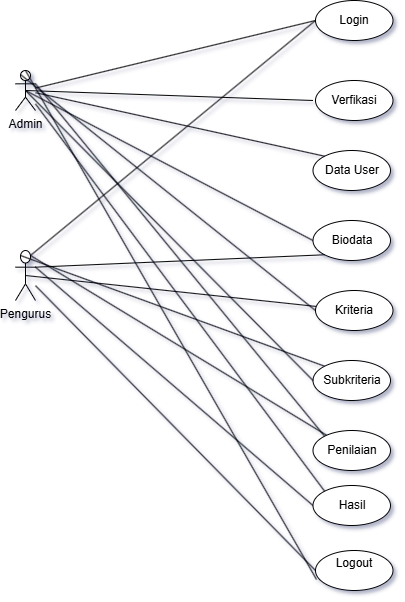

The diagram above was exported from draw.io. Its source (the exported page's mxGraphModel, read from the mxfile embedded in the PNG):
<mxGraphModel dx="1467" dy="693" grid="1" gridSize="10" guides="1" tooltips="1" connect="1" arrows="1" fold="1" page="1" pageScale="1" pageWidth="827" pageHeight="1169" math="0" shadow="1">
  <root>
    <mxCell id="0" />
    <mxCell id="1" parent="0" />
    <mxCell id="Rq_DNHqIXAUrrqinBedT-1" value="Pengurus" style="shape=umlActor;verticalLabelPosition=bottom;verticalAlign=top;html=1;outlineConnect=0;" vertex="1" parent="1">
      <mxGeometry x="90" y="330" width="20" height="50" as="geometry" />
    </mxCell>
    <mxCell id="Rq_DNHqIXAUrrqinBedT-3" value="Admin" style="shape=umlActor;verticalLabelPosition=bottom;verticalAlign=top;html=1;outlineConnect=0;" vertex="1" parent="1">
      <mxGeometry x="90" y="150" width="20" height="40" as="geometry" />
    </mxCell>
    <mxCell id="Rq_DNHqIXAUrrqinBedT-8" value="Data User" style="ellipse;whiteSpace=wrap;html=1;" vertex="1" parent="1">
      <mxGeometry x="387.5" y="230" width="77.5" height="40" as="geometry" />
    </mxCell>
    <mxCell id="Rq_DNHqIXAUrrqinBedT-16" value="" style="endArrow=none;html=1;rounded=0;entryX=0;entryY=0.5;entryDx=0;entryDy=0;" edge="1" parent="1" source="Rq_DNHqIXAUrrqinBedT-3">
      <mxGeometry width="50" height="50" relative="1" as="geometry">
        <mxPoint x="190" y="80" as="sourcePoint" />
        <mxPoint x="390" y="100" as="targetPoint" />
      </mxGeometry>
    </mxCell>
    <mxCell id="Rq_DNHqIXAUrrqinBedT-17" value="" style="endArrow=none;html=1;rounded=0;entryX=0;entryY=0.5;entryDx=0;entryDy=0;exitX=0.5;exitY=0.5;exitDx=0;exitDy=0;exitPerimeter=0;" edge="1" parent="1" source="Rq_DNHqIXAUrrqinBedT-3">
      <mxGeometry width="50" height="50" relative="1" as="geometry">
        <mxPoint x="190" y="80" as="sourcePoint" />
        <mxPoint x="387.5" y="180" as="targetPoint" />
      </mxGeometry>
    </mxCell>
    <mxCell id="Rq_DNHqIXAUrrqinBedT-19" value="" style="endArrow=none;html=1;rounded=0;entryX=0;entryY=0.5;entryDx=0;entryDy=0;exitX=0.75;exitY=0.1;exitDx=0;exitDy=0;exitPerimeter=0;" edge="1" parent="1" source="Rq_DNHqIXAUrrqinBedT-1">
      <mxGeometry width="50" height="50" relative="1" as="geometry">
        <mxPoint x="200" y="220" as="sourcePoint" />
        <mxPoint x="390" y="100" as="targetPoint" />
      </mxGeometry>
    </mxCell>
    <mxCell id="Rq_DNHqIXAUrrqinBedT-22" value="" style="endArrow=none;html=1;rounded=0;entryX=0;entryY=0;entryDx=0;entryDy=0;exitX=0.25;exitY=0.1;exitDx=0;exitDy=0;exitPerimeter=0;" edge="1" parent="1" source="Rq_DNHqIXAUrrqinBedT-1" target="Rq_DNHqIXAUrrqinBedT-34">
      <mxGeometry width="50" height="50" relative="1" as="geometry">
        <mxPoint x="120" y="350" as="sourcePoint" />
        <mxPoint x="388.1801948466052" y="457.3223304703363" as="targetPoint" />
      </mxGeometry>
    </mxCell>
    <mxCell id="Rq_DNHqIXAUrrqinBedT-23" value="" style="endArrow=none;html=1;rounded=0;entryX=0;entryY=0.5;entryDx=0;entryDy=0;exitX=0.5;exitY=0.5;exitDx=0;exitDy=0;exitPerimeter=0;" edge="1" parent="1" source="Rq_DNHqIXAUrrqinBedT-3" target="Rq_DNHqIXAUrrqinBedT-28">
      <mxGeometry width="50" height="50" relative="1" as="geometry">
        <mxPoint x="190" y="80" as="sourcePoint" />
        <mxPoint x="396.21000000000004" y="345" as="targetPoint" />
      </mxGeometry>
    </mxCell>
    <mxCell id="Rq_DNHqIXAUrrqinBedT-26" value="Verfikasi" style="ellipse;whiteSpace=wrap;html=1;" vertex="1" parent="1">
      <mxGeometry x="390" y="160" width="77.5" height="40" as="geometry" />
    </mxCell>
    <mxCell id="Rq_DNHqIXAUrrqinBedT-27" value="Login" style="ellipse;whiteSpace=wrap;html=1;" vertex="1" parent="1">
      <mxGeometry x="390" y="80" width="77.5" height="40" as="geometry" />
    </mxCell>
    <mxCell id="Rq_DNHqIXAUrrqinBedT-28" value="Biodata" style="ellipse;whiteSpace=wrap;html=1;" vertex="1" parent="1">
      <mxGeometry x="387.5" y="300" width="77.5" height="40" as="geometry" />
    </mxCell>
    <mxCell id="Rq_DNHqIXAUrrqinBedT-29" value="" style="endArrow=none;html=1;rounded=0;entryX=0;entryY=1;entryDx=0;entryDy=0;exitX=1;exitY=0.3333333333333333;exitDx=0;exitDy=0;exitPerimeter=0;" edge="1" parent="1" source="Rq_DNHqIXAUrrqinBedT-1" target="Rq_DNHqIXAUrrqinBedT-28">
      <mxGeometry width="50" height="50" relative="1" as="geometry">
        <mxPoint x="200" y="220" as="sourcePoint" />
        <mxPoint x="428" y="532" as="targetPoint" />
      </mxGeometry>
    </mxCell>
    <mxCell id="Rq_DNHqIXAUrrqinBedT-30" value="" style="endArrow=none;html=1;rounded=0;exitX=0.5;exitY=0.5;exitDx=0;exitDy=0;exitPerimeter=0;" edge="1" parent="1" source="Rq_DNHqIXAUrrqinBedT-1" target="Rq_DNHqIXAUrrqinBedT-33">
      <mxGeometry width="50" height="50" relative="1" as="geometry">
        <mxPoint x="200" y="220" as="sourcePoint" />
        <mxPoint x="409.0535911019897" y="384.5741036334813" as="targetPoint" />
      </mxGeometry>
    </mxCell>
    <mxCell id="Rq_DNHqIXAUrrqinBedT-31" value="" style="endArrow=none;html=1;rounded=0;entryX=0;entryY=0.5;entryDx=0;entryDy=0;exitX=1;exitY=0.3333333333333333;exitDx=0;exitDy=0;exitPerimeter=0;" edge="1" parent="1" source="Rq_DNHqIXAUrrqinBedT-1" target="Rq_DNHqIXAUrrqinBedT-36">
      <mxGeometry width="50" height="50" relative="1" as="geometry">
        <mxPoint x="200" y="220" as="sourcePoint" />
        <mxPoint x="403.1801948466052" y="592.3223304703363" as="targetPoint" />
      </mxGeometry>
    </mxCell>
    <mxCell id="Rq_DNHqIXAUrrqinBedT-32" value="" style="endArrow=none;html=1;rounded=0;exitX=0.75;exitY=0.1;exitDx=0;exitDy=0;exitPerimeter=0;" edge="1" parent="1" source="Rq_DNHqIXAUrrqinBedT-1" target="Rq_DNHqIXAUrrqinBedT-35">
      <mxGeometry width="50" height="50" relative="1" as="geometry">
        <mxPoint x="200" y="220" as="sourcePoint" />
        <mxPoint x="418.22590395427824" y="521.8017820644275" as="targetPoint" />
      </mxGeometry>
    </mxCell>
    <mxCell id="Rq_DNHqIXAUrrqinBedT-33" value="Kriteria" style="ellipse;whiteSpace=wrap;html=1;" vertex="1" parent="1">
      <mxGeometry x="390" y="370" width="77.5" height="40" as="geometry" />
    </mxCell>
    <mxCell id="Rq_DNHqIXAUrrqinBedT-34" value="Subkriteria" style="ellipse;whiteSpace=wrap;html=1;" vertex="1" parent="1">
      <mxGeometry x="387.5" y="440" width="77.5" height="40" as="geometry" />
    </mxCell>
    <mxCell id="Rq_DNHqIXAUrrqinBedT-35" value="Penilaian" style="ellipse;whiteSpace=wrap;html=1;" vertex="1" parent="1">
      <mxGeometry x="387.5" y="510" width="77.5" height="40" as="geometry" />
    </mxCell>
    <mxCell id="Rq_DNHqIXAUrrqinBedT-36" value="Hasil" style="ellipse;whiteSpace=wrap;html=1;" vertex="1" parent="1">
      <mxGeometry x="387.5" y="565" width="77.5" height="40" as="geometry" />
    </mxCell>
    <mxCell id="Rq_DNHqIXAUrrqinBedT-37" value="Logout&lt;div&gt;&lt;br&gt;&lt;/div&gt;" style="ellipse;whiteSpace=wrap;html=1;" vertex="1" parent="1">
      <mxGeometry x="390" y="630" width="77.5" height="40" as="geometry" />
    </mxCell>
    <mxCell id="Rq_DNHqIXAUrrqinBedT-38" value="" style="endArrow=none;html=1;rounded=0;entryX=0;entryY=0.5;entryDx=0;entryDy=0;" edge="1" parent="1" source="Rq_DNHqIXAUrrqinBedT-1" target="Rq_DNHqIXAUrrqinBedT-37">
      <mxGeometry width="50" height="50" relative="1" as="geometry">
        <mxPoint x="200" y="220" as="sourcePoint" />
        <mxPoint x="300" y="500" as="targetPoint" />
      </mxGeometry>
    </mxCell>
    <mxCell id="Rq_DNHqIXAUrrqinBedT-39" value="" style="endArrow=none;html=1;rounded=0;entryX=0.013;entryY=0.725;entryDx=0;entryDy=0;entryPerimeter=0;exitX=0.5;exitY=0;exitDx=0;exitDy=0;exitPerimeter=0;" edge="1" parent="1" source="Rq_DNHqIXAUrrqinBedT-3" target="Rq_DNHqIXAUrrqinBedT-37">
      <mxGeometry width="50" height="50" relative="1" as="geometry">
        <mxPoint x="190" y="80" as="sourcePoint" />
        <mxPoint x="240" y="510" as="targetPoint" />
      </mxGeometry>
    </mxCell>
    <mxCell id="Rq_DNHqIXAUrrqinBedT-40" value="" style="endArrow=none;html=1;rounded=0;entryX=0;entryY=0.5;entryDx=0;entryDy=0;exitX=0.25;exitY=0.1;exitDx=0;exitDy=0;exitPerimeter=0;" edge="1" parent="1" source="Rq_DNHqIXAUrrqinBedT-3" target="Rq_DNHqIXAUrrqinBedT-33">
      <mxGeometry width="50" height="50" relative="1" as="geometry">
        <mxPoint x="190" y="80" as="sourcePoint" />
        <mxPoint x="398" y="330" as="targetPoint" />
      </mxGeometry>
    </mxCell>
    <mxCell id="Rq_DNHqIXAUrrqinBedT-41" value="" style="endArrow=none;html=1;rounded=0;entryX=0;entryY=0.5;entryDx=0;entryDy=0;exitX=0.5;exitY=0.5;exitDx=0;exitDy=0;exitPerimeter=0;" edge="1" parent="1" source="Rq_DNHqIXAUrrqinBedT-3" target="Rq_DNHqIXAUrrqinBedT-34">
      <mxGeometry width="50" height="50" relative="1" as="geometry">
        <mxPoint x="190" y="80" as="sourcePoint" />
        <mxPoint x="398" y="330" as="targetPoint" />
      </mxGeometry>
    </mxCell>
    <mxCell id="Rq_DNHqIXAUrrqinBedT-42" value="" style="endArrow=none;html=1;rounded=0;entryX=0;entryY=0;entryDx=0;entryDy=0;exitX=1;exitY=0.3333333333333333;exitDx=0;exitDy=0;exitPerimeter=0;" edge="1" parent="1" source="Rq_DNHqIXAUrrqinBedT-3" target="Rq_DNHqIXAUrrqinBedT-35">
      <mxGeometry width="50" height="50" relative="1" as="geometry">
        <mxPoint x="190" y="80" as="sourcePoint" />
        <mxPoint x="400" y="400" as="targetPoint" />
      </mxGeometry>
    </mxCell>
    <mxCell id="Rq_DNHqIXAUrrqinBedT-43" value="" style="endArrow=none;html=1;rounded=0;entryX=0;entryY=0;entryDx=0;entryDy=0;" edge="1" parent="1" source="Rq_DNHqIXAUrrqinBedT-3" target="Rq_DNHqIXAUrrqinBedT-36">
      <mxGeometry width="50" height="50" relative="1" as="geometry">
        <mxPoint x="190" y="80" as="sourcePoint" />
        <mxPoint x="398" y="595" as="targetPoint" />
      </mxGeometry>
    </mxCell>
    <mxCell id="Rq_DNHqIXAUrrqinBedT-44" value="" style="endArrow=none;html=1;rounded=0;entryX=0;entryY=0;entryDx=0;entryDy=0;" edge="1" parent="1" source="Rq_DNHqIXAUrrqinBedT-3" target="Rq_DNHqIXAUrrqinBedT-8">
      <mxGeometry width="50" height="50" relative="1" as="geometry">
        <mxPoint x="190" y="80" as="sourcePoint" />
        <mxPoint x="397.5" y="190" as="targetPoint" />
      </mxGeometry>
    </mxCell>
  </root>
</mxGraphModel>